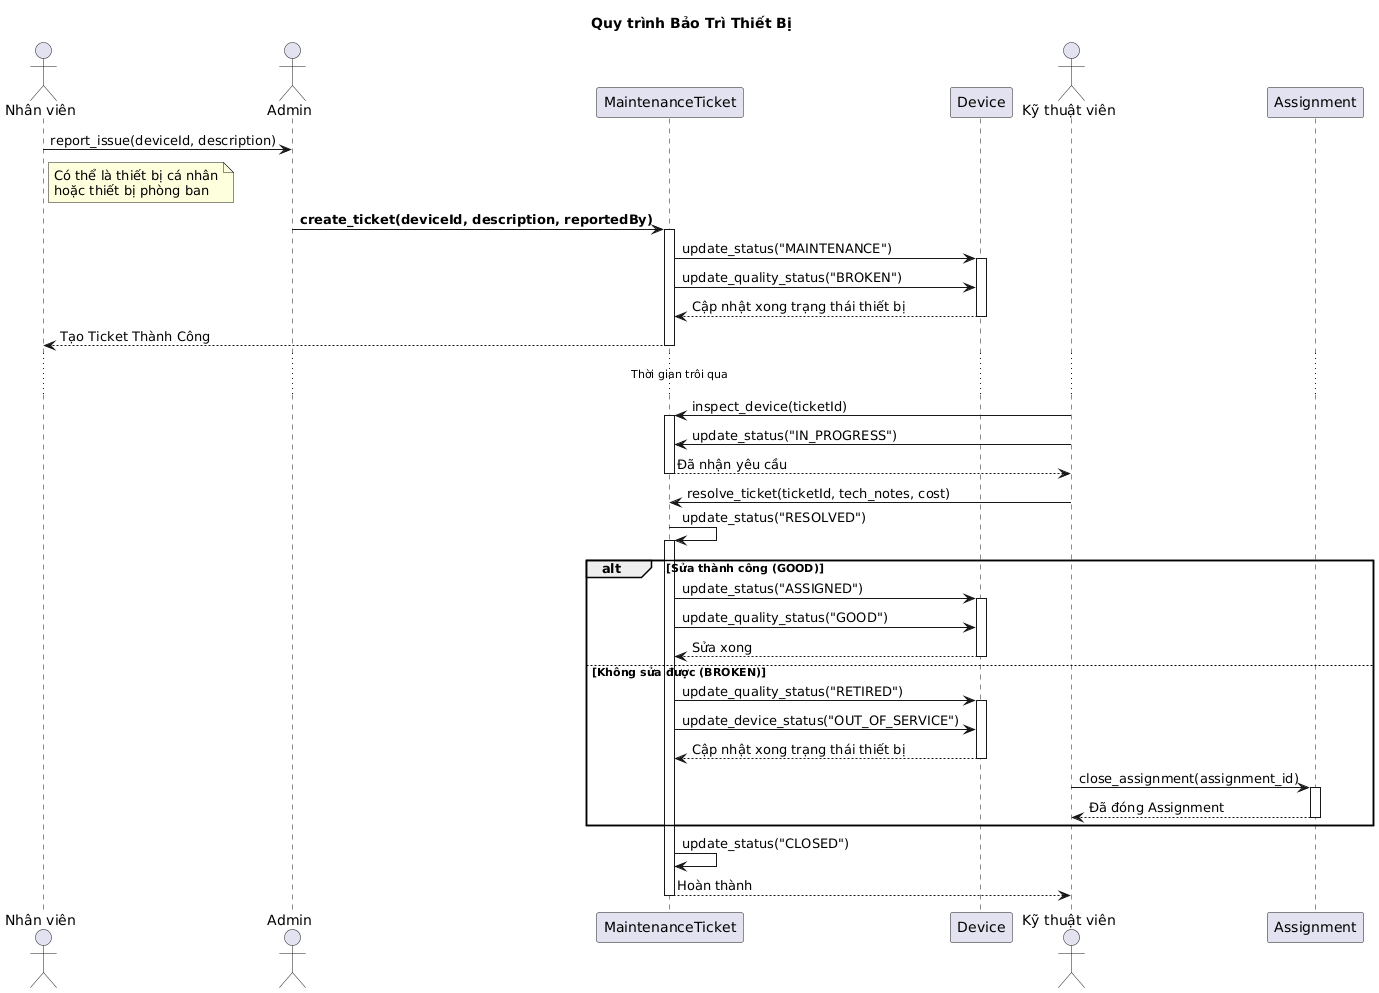

The diagram above was rendered by PlantUML. Its source (embedded in the PNG):
@startuml
title Quy trình Bảo Trì Thiết Bị
actor "Nhân viên" as Emp
actor "Admin" as Admin
participant "MaintenanceTicket" as Ticket
participant "Device" as Dev
actor "Kỹ thuật viên" as Tech
participant "Assignment" as Ass

Emp -> Admin: report_issue(deviceId, description)
note right of Emp: Có thể là thiết bị cá nhân\nhoặc thiết bị phòng ban
Admin -> Ticket: **create_ticket(deviceId, description, reportedBy)**
activate Ticket

    Ticket -> Dev: update_status("MAINTENANCE")
    activate Dev
    Ticket -> Dev: update_quality_status("BROKEN")
    Dev --> Ticket: Cập nhật xong trạng thái thiết bị
    deactivate Dev

Ticket --> Emp: Tạo Ticket Thành Công
deactivate Ticket

... Thời gian trôi qua ...

Tech -> Ticket: inspect_device(ticketId)
activate Ticket
Tech -> Ticket: update_status("IN_PROGRESS")
Ticket --> Tech: Đã nhận yêu cầu
deactivate Ticket

Tech -> Ticket: resolve_ticket(ticketId, tech_notes, cost)

Ticket -> Ticket: update_status("RESOLVED")

activate Ticket
    
    alt Sửa thành công (GOOD)
        Ticket -> Dev: update_status("ASSIGNED")
        activate Dev
        Ticket -> Dev: update_quality_status("GOOD")
        Dev --> Ticket: Sửa xong
        deactivate Dev
    else Không sửa được (BROKEN)
        Ticket -> Dev: update_quality_status("RETIRED")
        activate Dev
        Ticket -> Dev: update_device_status("OUT_OF_SERVICE")
        Dev --> Ticket: Cập nhật xong trạng thái thiết bị
        deactivate Dev
        Tech -> Ass: close_assignment(assignment_id)
        activate Ass
        Ass --> Tech: Đã đóng Assignment
        deactivate Ass
        

    end

Ticket -> Ticket: update_status("CLOSED")
Ticket --> Tech: Hoàn thành
deactivate Ticket
@enduml